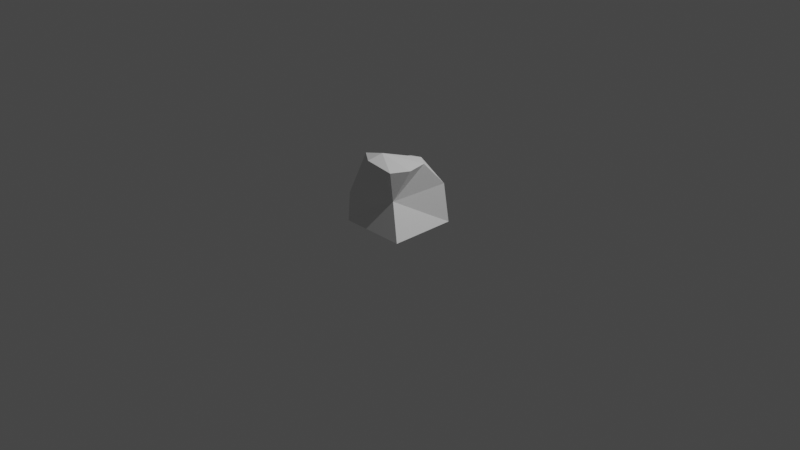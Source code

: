 # Source: stone01.blend  (saved by Blender 2.80.75; exported with 4.5.12 LTS)
import bpy
from mathutils import Matrix  # noqa: F401  (used for matrix-valued properties, if any)

bpy.ops.wm.read_factory_settings(use_empty=True)
scene = bpy.context.scene
scene.name = 'Scene'

# ---- collections
col_collection = bpy.data.collections.new('Collection'); scene.collection.children.link(col_collection)

# ---- world
world_world = bpy.data.worlds.new('World'); scene.world = world_world
world_world.use_nodes = True; world_world.node_tree.nodes.clear()
_N = world_world.node_tree.nodes; _L = world_world.node_tree.links
n0 = _N.new('ShaderNodeOutputWorld'); n0.name = 'World Output'; n0.location = (300, 300)
n1 = _N.new('ShaderNodeBackground'); n1.name = 'Background'; n1.location = (10, 300)
n1.inputs[0].default_value = (0.05088, 0.05088, 0.05088, 1.0)
_L.new(n1.outputs[0], n0.inputs[0])
n0.is_active_output = True
world_world.color = (0.05088, 0.05088, 0.05088)
world_world.use_sun_shadow = False
world_world.sun_shadow_jitter_overblur = 0.0

# ---- cameras
cam_camera = bpy.data.cameras.new('Camera')
cam_camera.clip_end = 100.0
cam_camera.ortho_scale = 7.314

# ---- lights
light_light = bpy.data.lights.new('Light', 'POINT')
light_light.transmission_factor = 0.0
light_light.energy = 1000.0
light_light.shadow_soft_size = 0.1
light_light.shadow_maximum_resolution = 0.006
light_light.use_absolute_resolution = True

# ---- meshes
me_cube_001 = bpy.data.meshes.new('Cube.001')
me_cube_001.from_pydata([(-1.0, -1.0, -1.0), (-0.6067, -0.6564, 1.095), (-1.0, 1.0, -1.0), (-0.9122, 0.4989, 0.4328), (1.0, -1.0, -1.0), (0.7426, -1.0, 1.0), (1.0, 1.0, -1.0), (0.9202, 0.8713, 0.1977), (-0.4274, 0.8812, 0.6263), (0.8846, 0.1186, 1.0), (0.5, 0.384, 1.0), (-0.7592, -1.136, 0.0), (-0.6677, 0.003407, 0.7164), (-1.113, -0.3324, 0.3582), (1.0, -0.5, 1.0), (0.52, -0.6905, 0.0), (-0.09357, -1.034, 1.123), (0.0675, -0.6641, 1.288)], [], [(1, 13, 11), (7, 2, 8), (15, 14, 5), (15, 5, 16), (12, 1, 10), (7, 10, 9), (17, 5, 14), (13, 3, 2), (0, 13, 2), (9, 17, 14), (1, 17, 10), (11, 0, 15), (9, 14, 15), (1, 12, 13), (6, 2, 7), (2, 3, 8), (10, 8, 12), (8, 3, 12), (7, 8, 10), (17, 16, 5), (13, 12, 3), (0, 11, 13), (9, 10, 17), (1, 16, 17), (0, 4, 15), (15, 16, 11), (16, 1, 11), (4, 6, 15), (6, 7, 15), (7, 9, 15)])
_uv = me_cube_001.uv_layers.new(name='UVMap')
_uv.uv.foreach_set('vector', [0.625, 0.0, 0.5625, 0.0625, 0.5, 0.0, 0.625, 0.5, 0.375, 0.25, 0.625, 0.375, 0.5, 0.75, 0.625, 0.6875, 0.625, 0.75, 0.5, 0.75, 0.625, 0.75, 0.625, 0.875, 0.875, 0.625, 0.875, 0.75, 0.6875, 0.5625, 0.625, 0.5, 0.6875, 0.5625, 0.625, 0.625, 0.6875, 0.7188, 0.625, 0.75, 0.625, 0.6875, 0.5625, 0.0625, 0.625, 0.25, 0.375, 0.25, 0.375, 0.0, 0.5625, 0.0625, 0.375, 0.25, 0.625, 0.625, 0.6875, 0.7188, 0.625, 0.6875, 0.875, 0.75, 0.6875, 0.7188, 0.6875, 0.5625, 0.5, 1.0, 0.375, 1.0, 0.5, 0.75, 0.625, 0.625, 0.625, 0.6875, 0.5, 0.75, 0.625, 0.0, 0.625, 0.125, 0.5625, 0.0625, 0.375, 0.5, 0.375, 0.25, 0.625, 0.5, 0.375, 0.25, 0.625, 0.25, 0.625, 0.375, 0.6875, 0.5625, 0.75, 0.5, 0.875, 0.625, 0.75, 0.5, 0.875, 0.5, 0.875, 0.625, 0.625, 0.5, 0.75, 0.5, 0.6875, 0.5625, 0.6875, 0.7188, 0.75, 0.75, 0.625, 0.75, 0.5625, 0.0625, 0.625, 0.125, 0.625, 0.25, 0.375, 0.0, 0.5, 0.0, 0.5625, 0.0625, 0.625, 0.625, 0.6875, 0.5625, 0.6875, 0.7188, 0.875, 0.75, 0.75, 0.75, 0.6875, 0.7188, 0.375, 1.0, 0.375, 0.75, 0.5, 0.75, 0.5, 0.75, 0.625, 0.875, 0.5, 1.0, 0.625, 0.875, 0.625, 1.0, 0.5, 1.0, 0.375, 0.75, 0.375, 0.5, 0.5, 0.75, 0.375, 0.5, 0.625, 0.5, 0.5, 0.75, 0.625, 0.5, 0.625, 0.625, 0.5, 0.75])
_ca = me_cube_001.color_attributes.new('Col', 'BYTE_COLOR', 'CORNER')
_ca.data.foreach_set('color', [0.1981, 0.1946, 0.1912, 1.0, 0.305, 0.3005, 0.2918, 1.0, 0.2051, 0.2016, 0.1981, 1.0, 0.305, 0.3005, 0.2918, 1.0, 0.1946, 0.1912, 0.1878, 1.0, 0.2016, 0.1981, 0.1946, 1.0, 0.2705, 0.2664, 0.2623, 1.0, 0.2016, 0.1981, 0.1946, 1.0, 0.2051, 0.2016, 0.1981, 1.0, 0.2705, 0.2664, 0.2623, 1.0, 0.2051, 0.2016, 0.1981, 1.0, 0.1946, 0.1912, 0.1878, 1.0, 0.3005, 0.2961, 0.2874, 1.0, 0.1981, 0.1946, 0.1912, 1.0, 0.305, 0.3005, 0.2918, 1.0, 0.305, 0.3005, 0.2918, 1.0, 0.305, 0.3005, 0.2918, 1.0, 0.1946, 0.1912, 0.1878, 1.0, 0.227, 0.2232, 0.2195, 1.0, 0.2051, 0.2016, 0.1981, 1.0, 0.2016, 0.1981, 0.1946, 1.0, 0.305, 0.3005, 0.2918, 1.0, 0.1946, 0.1912, 0.1878, 1.0, 0.1946, 0.1912, 0.1878, 1.0, 0.1946, 0.1912, 0.1878, 1.0, 0.305, 0.3005, 0.2918, 1.0, 0.1946, 0.1912, 0.1878, 1.0, 0.1946, 0.1912, 0.1878, 1.0, 0.227, 0.2232, 0.2195, 1.0, 0.2016, 0.1981, 0.1946, 1.0, 0.1981, 0.1946, 0.1912, 1.0, 0.227, 0.2232, 0.2195, 1.0, 0.305, 0.3005, 0.2918, 1.0, 0.2051, 0.2016, 0.1981, 1.0, 0.1946, 0.1912, 0.1878, 1.0, 0.2705, 0.2664, 0.2623, 1.0, 0.1946, 0.1912, 0.1878, 1.0, 0.2016, 0.1981, 0.1946, 1.0, 0.2705, 0.2664, 0.2623, 1.0, 0.1981, 0.1946, 0.1912, 1.0, 0.3005, 0.2961, 0.2874, 1.0, 0.305, 0.3005, 0.2918, 1.0, 0.1981, 0.1946, 0.1946, 1.0, 0.1946, 0.1912, 0.1878, 1.0, 0.305, 0.3005, 0.2918, 1.0, 0.1946, 0.1912, 0.1878, 1.0, 0.1946, 0.1912, 0.1878, 1.0, 0.2016, 0.1981, 0.1946, 1.0, 0.305, 0.3005, 0.2918, 1.0, 0.2016, 0.1981, 0.1946, 1.0, 0.3005, 0.2961, 0.2874, 1.0, 0.2016, 0.1981, 0.1946, 1.0, 0.1946, 0.1912, 0.1878, 1.0, 0.3005, 0.2961, 0.2874, 1.0, 0.305, 0.3005, 0.2918, 1.0, 0.2016, 0.1981, 0.1946, 1.0, 0.305, 0.3005, 0.2918, 1.0, 0.227, 0.2232, 0.2195, 1.0, 0.1946, 0.1912, 0.1878, 1.0, 0.2051, 0.2016, 0.1981, 1.0, 0.305, 0.3005, 0.2918, 1.0, 0.3005, 0.2961, 0.2874, 1.0, 0.1946, 0.1912, 0.1878, 1.0, 0.1946, 0.1912, 0.1878, 1.0, 0.2051, 0.2016, 0.1981, 1.0, 0.305, 0.3005, 0.2918, 1.0, 0.1946, 0.1912, 0.1878, 1.0, 0.305, 0.3005, 0.2918, 1.0, 0.227, 0.2232, 0.2195, 1.0, 0.1981, 0.1946, 0.1912, 1.0, 0.1946, 0.1912, 0.1878, 1.0, 0.227, 0.2232, 0.2195, 1.0, 0.1946, 0.1912, 0.1878, 1.0, 0.1946, 0.1912, 0.1878, 1.0, 0.2705, 0.2664, 0.2623, 1.0, 0.2705, 0.2664, 0.2623, 1.0, 0.1946, 0.1912, 0.1878, 1.0, 0.2051, 0.2016, 0.1981, 1.0, 0.1946, 0.1912, 0.1878, 1.0, 0.1981, 0.1946, 0.1912, 1.0, 0.2051, 0.2016, 0.1981, 1.0, 0.1946, 0.1912, 0.1878, 1.0, 0.1981, 0.1946, 0.1946, 1.0, 0.2705, 0.2664, 0.2623, 1.0, 0.1981, 0.1946, 0.1946, 1.0, 0.305, 0.3005, 0.2918, 1.0, 0.2705, 0.2664, 0.2623, 1.0, 0.305, 0.3005, 0.2918, 1.0, 0.1946, 0.1912, 0.1878, 1.0, 0.2705, 0.2664, 0.2623, 1.0])
me_cube_001.use_remesh_preserve_volume = False
me_cube_001.use_remesh_preserve_attributes = False
me_cube_001.use_mirror_vertex_groups = False
me_cube_001.update()

# ---- objects
ob_light = bpy.data.objects.new('Light', light_light)
ob_camera = bpy.data.objects.new('Camera', cam_camera)
ob_cube_001 = bpy.data.objects.new('Cube.001', me_cube_001)

# ---- transforms, parenting, visibility, modifiers, constraints
ob_light.location = (4.076, 1.005, 5.904)
ob_light.rotation_euler = (0.6503, 0.05522, 1.866)
ob_light.lock_rotations_4d = False
ob_light.empty_display_type = 'ARROWS'
ob_light.color = (0.0, 0.0, 0.0, 0.0)
ob_light.lineart.crease_threshold = 0.0
ob_camera.location = (7.359, -6.926, 4.958)
ob_camera.rotation_euler = (1.109, 0.0, 0.8149)
ob_camera.lock_rotations_4d = False
ob_camera.empty_display_type = 'ARROWS'
ob_camera.color = (0.0, 0.0, 0.0, 0.0)
ob_camera.display_type = 'WIRE'
ob_camera.lineart.crease_threshold = 0.0
ob_cube_001.location = (-0.01029, -0.0003326, 0.3307)
ob_cube_001.scale = (0.3585, 0.3585, 0.3585)
ob_cube_001.lineart.crease_threshold = 0.0

# ---- collection membership
col_collection.objects.link(ob_light)
col_collection.objects.link(ob_camera)
col_collection.objects.link(ob_cube_001)

# ---- scene / render settings (as saved in the file)
scene.camera = ob_camera
scene.frame_start = 1; scene.frame_end = 250; scene.frame_set(0)
scene.render.engine = 'BLENDER_EEVEE_NEXT'
scene.cycles.use_denoising = False
scene.cycles.samples = 128
scene.cycles.sampling_pattern = 'TABULATED_SOBOL'
scene.cycles.use_adaptive_sampling = False
scene.cycles.use_light_tree = False
scene.view_settings.view_transform = 'Filmic'
bpy.context.view_layer.update()

